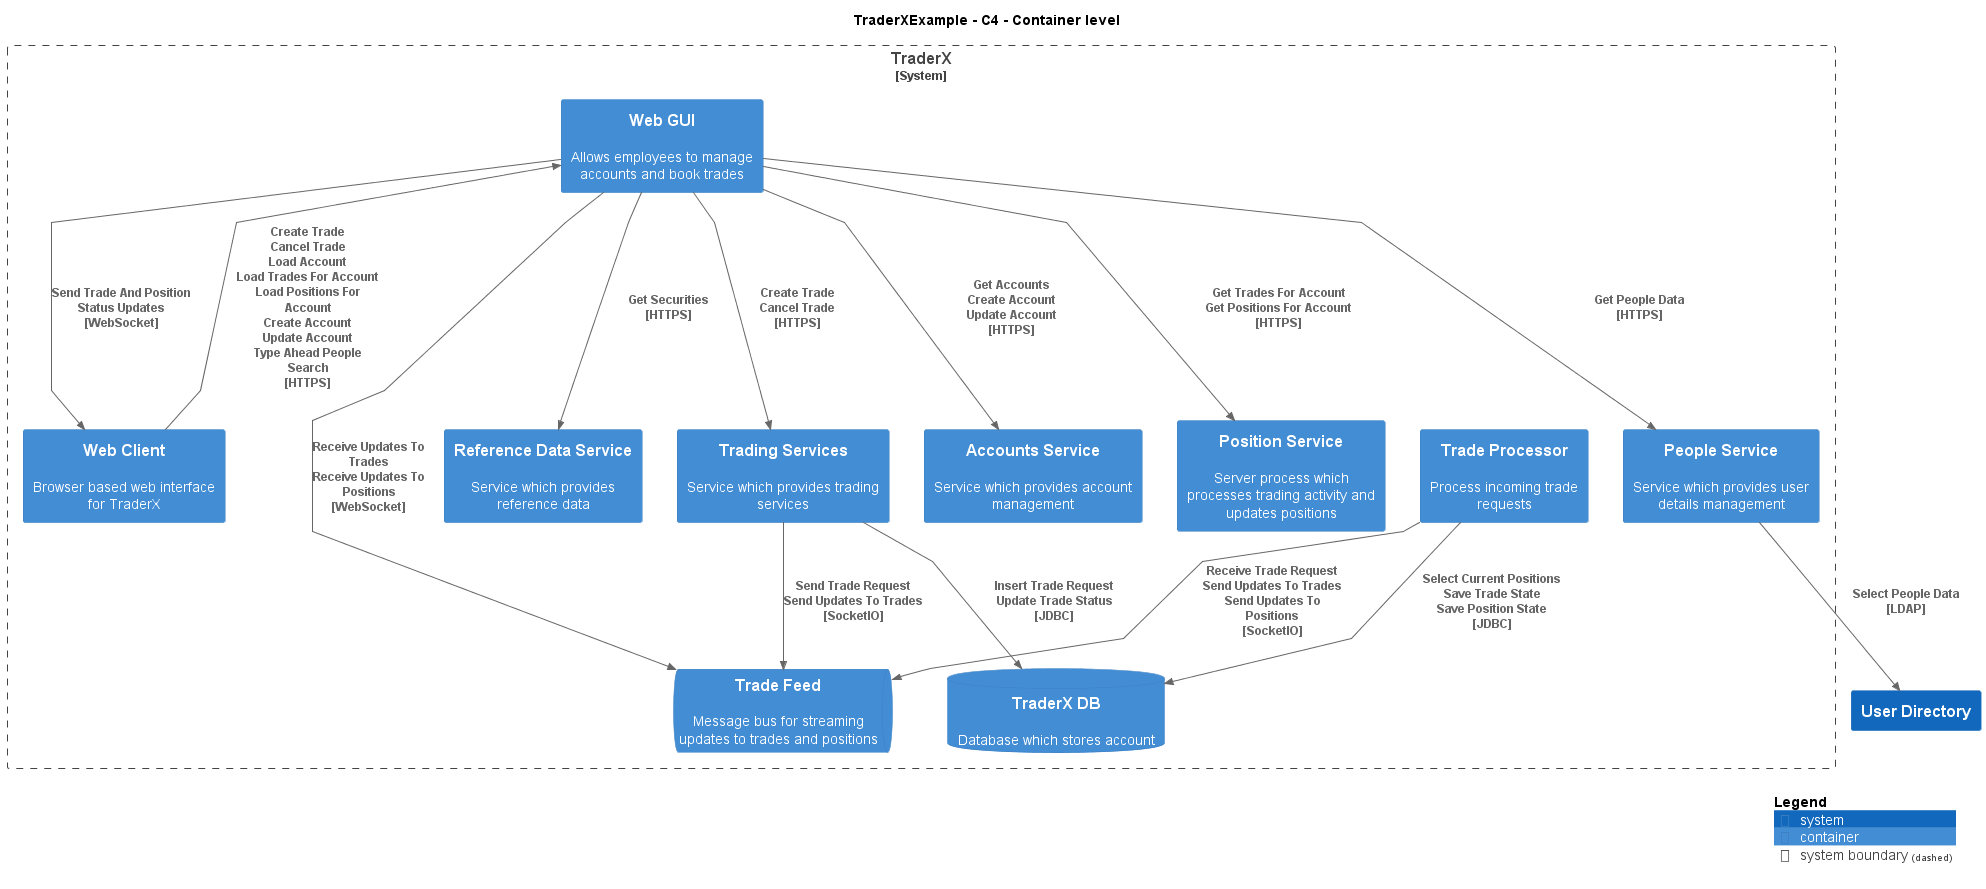

The diagram above was rendered by PlantUML. Its source (embedded in the PNG):
@startuml
!include ..\..\.c4s\C4_Container.puml

AddElementTag("c4interflow:lifecycle:new", $bgColor=green, $fontColor=#ffffff, $borderColor=green, $shadowing="False")
AddElementTag("c4interflow:lifecycle:changed", $bgColor=orange, $fontColor=#ffffff, $borderColor=orange, $shadowing="False")
AddElementTag("c4interflow:lifecycle:removed", $bgColor=red, $fontColor=#ffffff, $borderColor=red, $shadowing="False")

AddRelTag("c4interflow:lifecycle:new", $textColor=green, $lineColor=green)
AddRelTag("c4interflow:lifecycle:changed", $textColor=orange, $lineColor=orange)
AddRelTag("c4interflow:lifecycle:removed", $textColor=red, $lineColor=red)

SHOW_PERSON_PORTRAIT()
LAYOUT_TOP_DOWN()

skinparam linetype polyline

title TraderXExample - C4 - Container level


System_Boundary(TraderXExample.SoftwareSystems.TraderX, "TraderX") {
    ContainerDb(TraderXExample.SoftwareSystems.TraderX.Containers.TraderXDB, "TraderX DB", "", "Database which stores account")
    ContainerQueue(TraderXExample.SoftwareSystems.TraderX.Containers.TradeFeed, "Trade Feed", "", "Message bus for streaming updates to trades and positions")
    Container(TraderXExample.SoftwareSystems.TraderX.Containers.TradeProcessor, "Trade Processor", "", "Process incoming trade requests")
    Container(TraderXExample.SoftwareSystems.TraderX.Containers.WebClient, "Web Client", "", "Browser based web interface for TraderX")
    Container(TraderXExample.SoftwareSystems.TraderX.Containers.WebGUI, "Web GUI", "", "Allows employees to manage accounts and book trades")
    Container(TraderXExample.SoftwareSystems.TraderX.Containers.ReferenceDataService, "Reference Data Service", "", "Service which provides reference data")
    Container(TraderXExample.SoftwareSystems.TraderX.Containers.TradingServices, "Trading Services", "", "Service which provides trading services")
    Container(TraderXExample.SoftwareSystems.TraderX.Containers.AccountsService, "Accounts Service", "", "Service which provides account management")
    Container(TraderXExample.SoftwareSystems.TraderX.Containers.PositionService, "Position Service", "", "Server process which processes trading activity and updates positions")
    Container(TraderXExample.SoftwareSystems.TraderX.Containers.PeopleService, "People Service", "", "Service which provides user details management")
}
System(TraderXExample.SoftwareSystems.UserDirectory, "User Directory", "")

Rel(TraderXExample.SoftwareSystems.TraderX.Containers.TradeProcessor, TraderXExample.SoftwareSystems.TraderX.Containers.TradeFeed, "Receive Trade Request\nSend Updates To Trades\nSend Updates To Positions\n[SocketIO]", $tags='protocol:socketio')
Rel(TraderXExample.SoftwareSystems.TraderX.Containers.TradeProcessor, TraderXExample.SoftwareSystems.TraderX.Containers.TraderXDB, "Select Current Positions\nSave Trade State\nSave Position State\n[JDBC]", $tags='protocol:jdbc')
Rel(TraderXExample.SoftwareSystems.TraderX.Containers.WebClient, TraderXExample.SoftwareSystems.TraderX.Containers.WebGUI, "Create Trade\nCancel Trade\nLoad Account\nLoad Trades For Account\nLoad Positions For Account\nCreate Account\nUpdate Account\nType Ahead People Search\n[HTTPS]", $tags='protocol:https')
Rel(TraderXExample.SoftwareSystems.TraderX.Containers.WebGUI, TraderXExample.SoftwareSystems.TraderX.Containers.ReferenceDataService, "Get Securities\n[HTTPS]", $tags='protocol:https')
Rel(TraderXExample.SoftwareSystems.TraderX.Containers.WebGUI, TraderXExample.SoftwareSystems.TraderX.Containers.TradingServices, "Create Trade\nCancel Trade\n[HTTPS]", $tags='protocol:https')
Rel(TraderXExample.SoftwareSystems.TraderX.Containers.TradingServices, TraderXExample.SoftwareSystems.TraderX.Containers.TraderXDB, "Insert Trade Request\nUpdate Trade Status\n[JDBC]", $tags='protocol:jdbc')
Rel(TraderXExample.SoftwareSystems.TraderX.Containers.TradingServices, TraderXExample.SoftwareSystems.TraderX.Containers.TradeFeed, "Send Trade Request\nSend Updates To Trades\n[SocketIO]", $tags='protocol:socketio')
Rel(TraderXExample.SoftwareSystems.TraderX.Containers.WebGUI, TraderXExample.SoftwareSystems.TraderX.Containers.AccountsService, "Get Accounts\nCreate Account\nUpdate Account\n[HTTPS]", $tags='protocol:https')
Rel(TraderXExample.SoftwareSystems.TraderX.Containers.WebGUI, TraderXExample.SoftwareSystems.TraderX.Containers.PositionService, "Get Trades For Account\nGet Positions For Account\n[HTTPS]", $tags='protocol:https')
Rel(TraderXExample.SoftwareSystems.TraderX.Containers.WebGUI, TraderXExample.SoftwareSystems.TraderX.Containers.PeopleService, "Get People Data\n[HTTPS]", $tags='protocol:https')
Rel(TraderXExample.SoftwareSystems.TraderX.Containers.PeopleService, TraderXExample.SoftwareSystems.UserDirectory, "Select People Data\n[LDAP]", $tags='protocol:ldap')
Rel(TraderXExample.SoftwareSystems.TraderX.Containers.WebGUI, TraderXExample.SoftwareSystems.TraderX.Containers.TradeFeed, "Receive Updates To Trades\nReceive Updates To Positions\n[WebSocket]", $tags='protocol:websocket')
Rel(TraderXExample.SoftwareSystems.TraderX.Containers.WebGUI, TraderXExample.SoftwareSystems.TraderX.Containers.WebClient, "Send Trade And Position Status Updates\n[WebSocket]", $tags='protocol:websocket')


SHOW_LEGEND()
@enduml